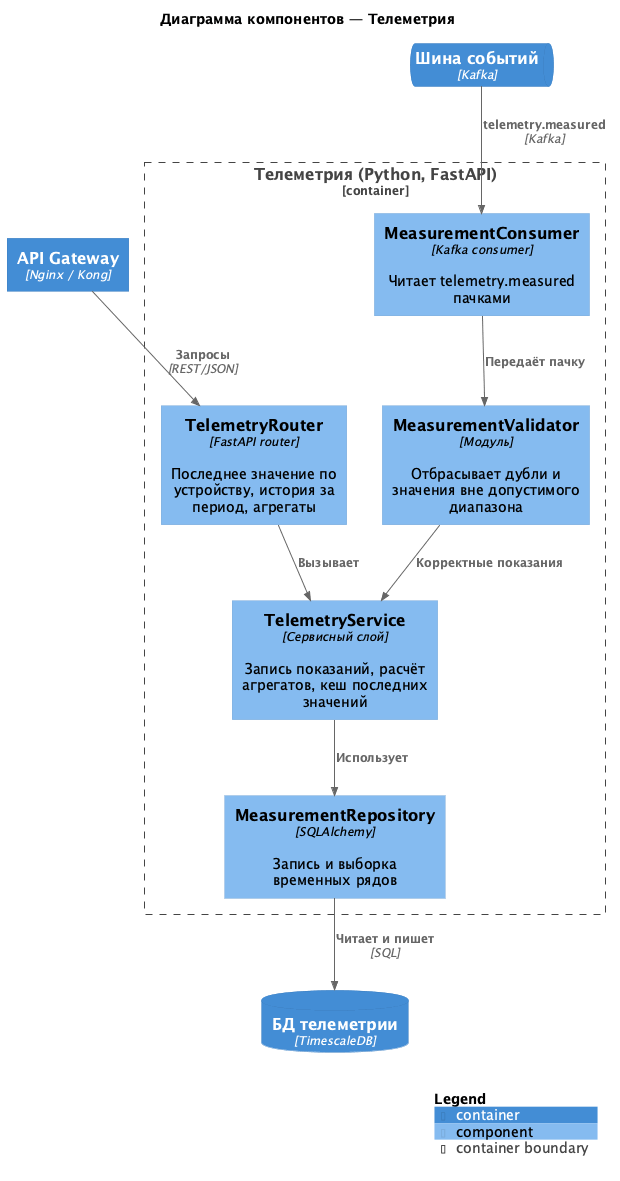

The diagram above was rendered by PlantUML. Its source (embedded in the PNG):
@startuml c4-component-telemetry
!include https://raw.githubusercontent.com/plantuml-stdlib/C4-PlantUML/master/C4_Component.puml

title Диаграмма компонентов — Телеметрия

Container(gw, "API Gateway", "Nginx / Kong")
ContainerDb(db, "БД телеметрии", "TimescaleDB")
ContainerQueue(kafka, "Шина событий", "Kafka")

Container_Boundary(tel, "Телеметрия (Python, FastAPI)") {
    Component(ingest, "MeasurementConsumer", "Kafka consumer", "Читает telemetry.measured пачками")
    Component(validator, "MeasurementValidator", "Модуль", "Отбрасывает дубли и значения вне допустимого диапазона")
    Component(api, "TelemetryRouter", "FastAPI router", "Последнее значение по устройству, история за период, агрегаты")
    Component(svc, "TelemetryService", "Сервисный слой", "Запись показаний, расчёт агрегатов, кеш последних значений")
    Component(repo, "MeasurementRepository", "SQLAlchemy", "Запись и выборка временных рядов")
}

Rel(kafka, ingest, "telemetry.measured", "Kafka")
Rel(ingest, validator, "Передаёт пачку")
Rel(validator, svc, "Корректные показания")
Rel(gw, api, "Запросы", "REST/JSON")
Rel(api, svc, "Вызывает")
Rel(svc, repo, "Использует")
Rel(repo, db, "Читает и пишет", "SQL")

SHOW_LEGEND()
@enduml